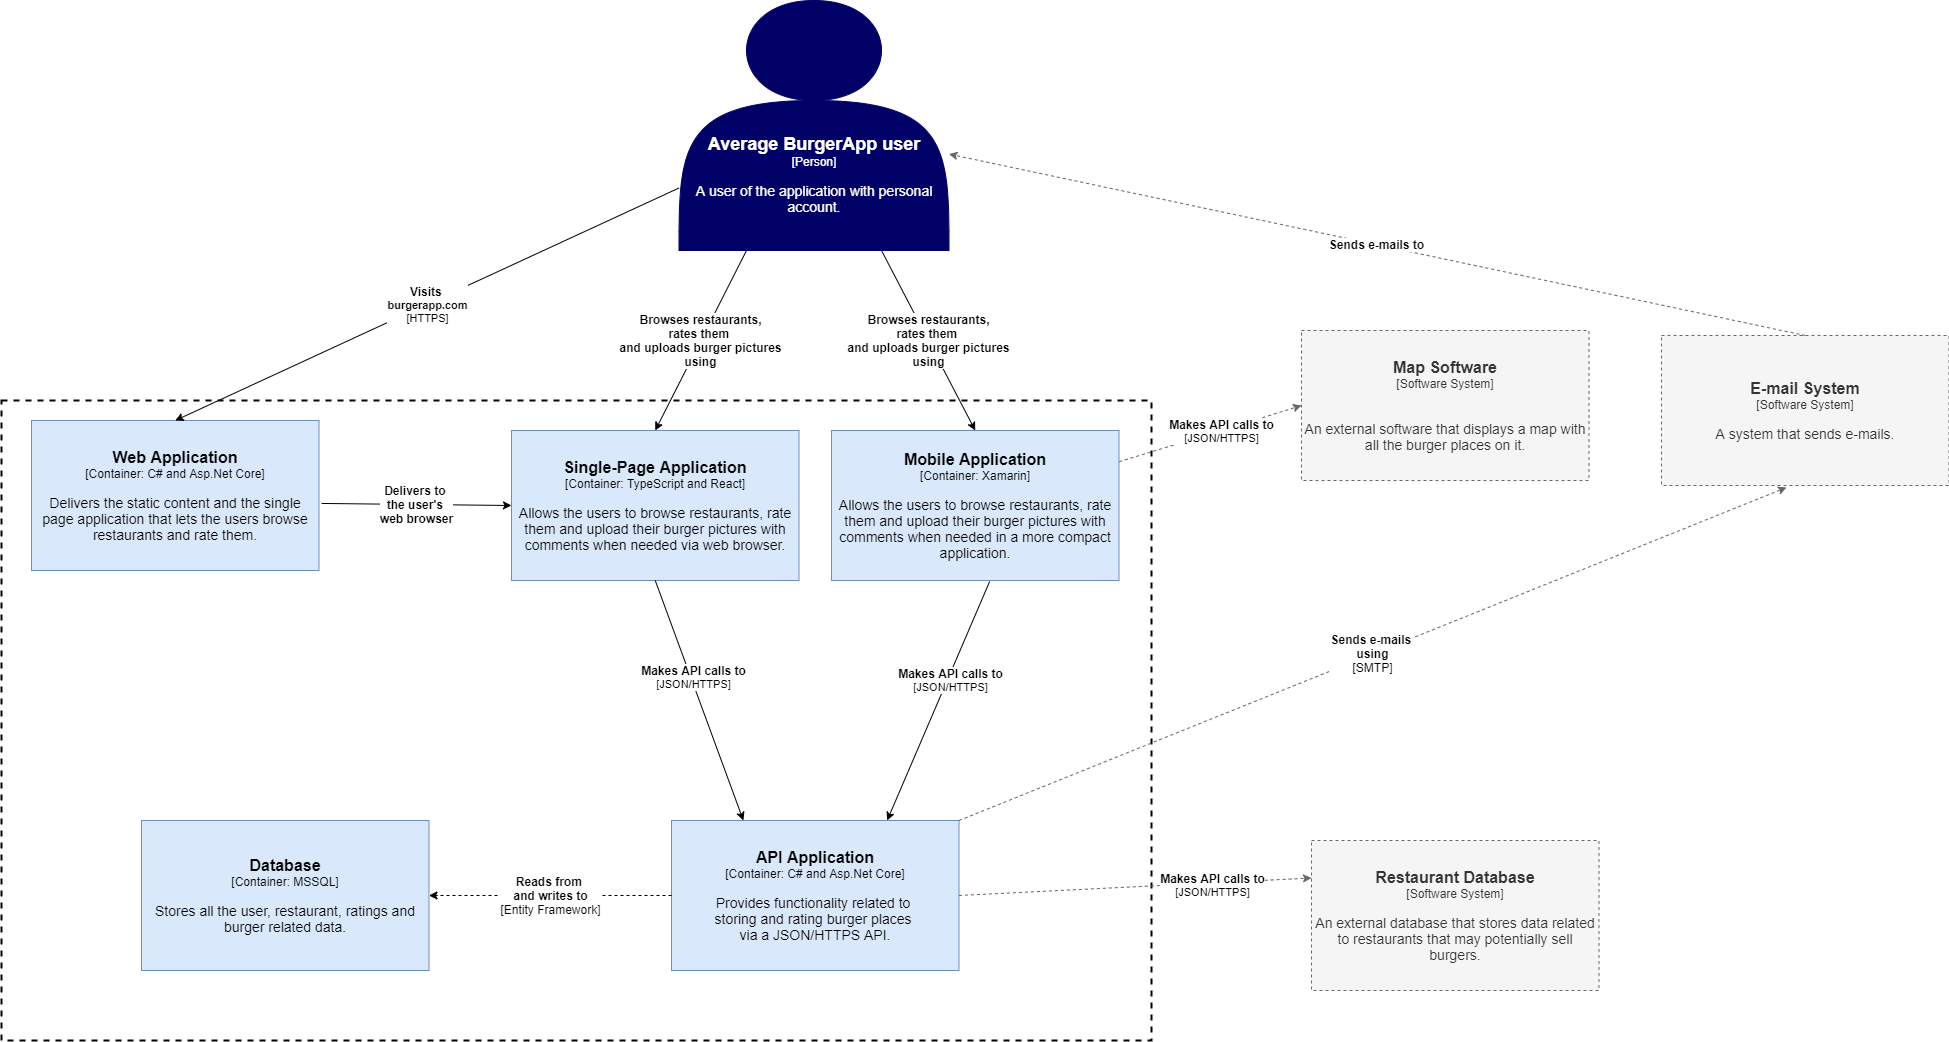

The diagram above was exported from draw.io. Its source (the exported page's mxGraphModel, read from the mxfile embedded in the PNG):
<mxGraphModel dx="3622" dy="1155" grid="1" gridSize="10" guides="1" tooltips="1" connect="1" arrows="1" fold="1" page="1" pageScale="1" pageWidth="1600" pageHeight="900" math="0" shadow="0">
  <root>
    <mxCell id="0" />
    <mxCell id="1" parent="0" />
    <mxCell id="9a2MnRXijoSR8pv26y-A-18" value="" style="rounded=0;whiteSpace=wrap;html=1;dashed=1;fillColor=none;strokeWidth=2;" vertex="1" parent="1">
      <mxGeometry x="-70" y="440" width="1150" height="640" as="geometry" />
    </mxCell>
    <mxCell id="YiX5X84-UUMq0cSzTBrX-1" value="&lt;font&gt;&lt;br&gt;&lt;br&gt;&lt;br&gt;&lt;b&gt;&lt;br&gt;&lt;br&gt;&lt;br&gt;&lt;br&gt;&lt;font style=&quot;font-size: 18px&quot;&gt;Average BurgerApp user&lt;/font&gt;&lt;/b&gt;&lt;br&gt;&lt;font style=&quot;font-size: 12px&quot;&gt;[Person]&lt;br&gt;&lt;/font&gt;&lt;br&gt;&lt;font style=&quot;font-size: 14px&quot;&gt;A user of the application with personal account.&lt;/font&gt;&lt;br&gt;&lt;/font&gt;" style="shape=actor;whiteSpace=wrap;html=1;fillColor=#000066;strokeColor=#000066;fontColor=#FFFFFF;" vertex="1" parent="1">
      <mxGeometry x="607.5" y="40" width="270" height="250" as="geometry" />
    </mxCell>
    <mxCell id="YiX5X84-UUMq0cSzTBrX-3" value="&lt;font style=&quot;font-size: 16px&quot;&gt;&lt;b&gt;Single-Page Application&lt;/b&gt;&lt;/font&gt;&lt;br&gt;[Container: TypeScript and React]&lt;br&gt;&lt;br&gt;&lt;font style=&quot;font-size: 14px&quot;&gt;Allows the users to browse restaurants, rate them and upload their burger pictures with comments when needed via web browser.&lt;/font&gt;" style="rounded=0;whiteSpace=wrap;html=1;fillColor=#dae8fc;strokeColor=#6c8ebf;" vertex="1" parent="1">
      <mxGeometry x="440" y="470" width="287.5" height="150" as="geometry" />
    </mxCell>
    <mxCell id="YiX5X84-UUMq0cSzTBrX-4" value="&lt;span style=&quot;font-size: 16px&quot;&gt;&lt;b&gt;API Application&lt;/b&gt;&lt;/span&gt;&lt;br&gt;[Container: C# and Asp.Net Core]&lt;br&gt;&lt;br&gt;&lt;span style=&quot;font-size: 14px&quot;&gt;Provides functionality related to &lt;br&gt;storing and rating burger places &lt;br&gt;via a JSON/HTTPS API.&lt;/span&gt;" style="rounded=0;whiteSpace=wrap;html=1;fillColor=#dae8fc;strokeColor=#6c8ebf;" vertex="1" parent="1">
      <mxGeometry x="600" y="860" width="287.5" height="150" as="geometry" />
    </mxCell>
    <mxCell id="YiX5X84-UUMq0cSzTBrX-5" value="&lt;font style=&quot;font-size: 12px&quot;&gt;&lt;b&gt;Browses restaurants,&lt;br&gt;rates them&amp;nbsp;&lt;br&gt;and uploads burger pictures&lt;br&gt;using&lt;/b&gt;&lt;/font&gt;" style="endArrow=classic;html=1;exitX=0.25;exitY=1;exitDx=0;exitDy=0;entryX=0.5;entryY=0;entryDx=0;entryDy=0;" edge="1" parent="1" source="YiX5X84-UUMq0cSzTBrX-1" target="YiX5X84-UUMq0cSzTBrX-3">
      <mxGeometry width="50" height="50" relative="1" as="geometry">
        <mxPoint x="917.5" y="460" as="sourcePoint" />
        <mxPoint x="967.5" y="410" as="targetPoint" />
      </mxGeometry>
    </mxCell>
    <mxCell id="9a2MnRXijoSR8pv26y-A-1" value="" style="endArrow=classic;html=1;exitX=0.5;exitY=1;exitDx=0;exitDy=0;entryX=0.25;entryY=0;entryDx=0;entryDy=0;" edge="1" parent="1" source="YiX5X84-UUMq0cSzTBrX-3" target="YiX5X84-UUMq0cSzTBrX-4">
      <mxGeometry width="50" height="50" relative="1" as="geometry">
        <mxPoint x="737.5" y="610" as="sourcePoint" />
        <mxPoint x="787.5" y="560" as="targetPoint" />
      </mxGeometry>
    </mxCell>
    <mxCell id="9a2MnRXijoSR8pv26y-A-2" value="&lt;span style=&quot;font-size: 12px&quot;&gt;&lt;b&gt;Makes API calls to&lt;br&gt;&lt;/b&gt;&lt;/span&gt;[JSON/HTTPS]" style="edgeLabel;html=1;align=center;verticalAlign=middle;resizable=0;points=[];" vertex="1" connectable="0" parent="9a2MnRXijoSR8pv26y-A-1">
      <mxGeometry x="-0.1857" y="2" relative="1" as="geometry">
        <mxPoint as="offset" />
      </mxGeometry>
    </mxCell>
    <mxCell id="9a2MnRXijoSR8pv26y-A-6" value="&lt;font style=&quot;font-size: 12px&quot;&gt;&lt;b&gt;Sends&amp;nbsp;e-mails &lt;/b&gt;&lt;br&gt;&lt;b&gt;using&lt;/b&gt;&lt;br&gt;[SMTP]&lt;br&gt;&lt;/font&gt;" style="endArrow=classic;html=1;exitX=1;exitY=0;exitDx=0;exitDy=0;dashed=1;entryX=0.435;entryY=1.013;entryDx=0;entryDy=0;entryPerimeter=0;fillColor=#f5f5f5;strokeColor=#666666;" edge="1" parent="1" source="YiX5X84-UUMq0cSzTBrX-4" target="9a2MnRXijoSR8pv26y-A-7">
      <mxGeometry width="50" height="50" relative="1" as="geometry">
        <mxPoint x="1000" y="790" as="sourcePoint" />
        <mxPoint x="1060" y="670" as="targetPoint" />
      </mxGeometry>
    </mxCell>
    <mxCell id="9a2MnRXijoSR8pv26y-A-7" value="&lt;span style=&quot;font-size: 16px&quot;&gt;&lt;b&gt;E-mail System&lt;/b&gt;&lt;/span&gt;&lt;br&gt;[Software System]&lt;br&gt;&lt;br&gt;&lt;span style=&quot;font-size: 14px&quot;&gt;A system that sends e-mails.&lt;/span&gt;" style="rounded=0;whiteSpace=wrap;html=1;dashed=1;fillColor=#f5f5f5;strokeColor=#666666;fontColor=#333333;" vertex="1" parent="1">
      <mxGeometry x="1590" y="375" width="287.5" height="150" as="geometry" />
    </mxCell>
    <mxCell id="9a2MnRXijoSR8pv26y-A-8" value="&lt;font style=&quot;font-size: 12px&quot;&gt;&lt;b&gt;Sends e-mails to&lt;/b&gt;&lt;/font&gt;" style="endArrow=classic;html=1;dashed=1;exitX=0.5;exitY=0;exitDx=0;exitDy=0;fillColor=#f5f5f5;strokeColor=#666666;" edge="1" parent="1" source="9a2MnRXijoSR8pv26y-A-7" target="YiX5X84-UUMq0cSzTBrX-1">
      <mxGeometry width="50" height="50" relative="1" as="geometry">
        <mxPoint x="1100" y="480" as="sourcePoint" />
        <mxPoint x="1150" y="430" as="targetPoint" />
      </mxGeometry>
    </mxCell>
    <mxCell id="9a2MnRXijoSR8pv26y-A-9" value="&lt;span style=&quot;font-size: 16px&quot;&gt;&lt;b&gt;Restaurant Database&lt;/b&gt;&lt;/span&gt;&lt;br&gt;[Software System]&lt;br&gt;&lt;br&gt;&lt;span style=&quot;font-size: 14px&quot;&gt;An external database that stores data related to restaurants that may potentially sell burgers.&lt;/span&gt;" style="rounded=0;whiteSpace=wrap;html=1;dashed=1;fillColor=#f5f5f5;strokeColor=#666666;fontColor=#333333;" vertex="1" parent="1">
      <mxGeometry x="1240" y="880" width="287.5" height="150" as="geometry" />
    </mxCell>
    <mxCell id="9a2MnRXijoSR8pv26y-A-11" value="" style="endArrow=classic;html=1;dashed=1;exitX=1;exitY=0.5;exitDx=0;exitDy=0;entryX=0;entryY=0.25;entryDx=0;entryDy=0;fillColor=#f5f5f5;strokeColor=#666666;" edge="1" parent="1" source="YiX5X84-UUMq0cSzTBrX-4" target="9a2MnRXijoSR8pv26y-A-9">
      <mxGeometry width="50" height="50" relative="1" as="geometry">
        <mxPoint x="1110" y="820" as="sourcePoint" />
        <mxPoint x="1160" y="770" as="targetPoint" />
      </mxGeometry>
    </mxCell>
    <mxCell id="9a2MnRXijoSR8pv26y-A-13" value="&lt;span style=&quot;font-size: 12px&quot;&gt;&lt;b&gt;Makes API calls to&lt;br&gt;&lt;/b&gt;&lt;/span&gt;[JSON/HTTPS]" style="edgeLabel;html=1;align=center;verticalAlign=middle;resizable=0;points=[];" vertex="1" connectable="0" parent="9a2MnRXijoSR8pv26y-A-11">
      <mxGeometry x="-0.1547" y="2" relative="1" as="geometry">
        <mxPoint x="104" y="-1" as="offset" />
      </mxGeometry>
    </mxCell>
    <mxCell id="9a2MnRXijoSR8pv26y-A-15" value="&lt;span style=&quot;font-size: 16px&quot;&gt;&lt;b&gt;Map Software&lt;/b&gt;&lt;/span&gt;&lt;br&gt;[Software System]&lt;br&gt;&lt;br&gt;&lt;span style=&quot;font-size: 14px&quot;&gt;&lt;br&gt;An external software that displays a map with all the burger places on it.&lt;/span&gt;" style="rounded=0;whiteSpace=wrap;html=1;dashed=1;fillColor=#f5f5f5;strokeColor=#666666;fontColor=#333333;" vertex="1" parent="1">
      <mxGeometry x="1230" y="370" width="287.5" height="150" as="geometry" />
    </mxCell>
    <mxCell id="9a2MnRXijoSR8pv26y-A-16" value="" style="endArrow=classic;html=1;dashed=1;entryX=0;entryY=0.5;entryDx=0;entryDy=0;fillColor=#f5f5f5;strokeColor=#666666;" edge="1" parent="1" source="9a2MnRXijoSR8pv26y-A-19" target="9a2MnRXijoSR8pv26y-A-15">
      <mxGeometry width="50" height="50" relative="1" as="geometry">
        <mxPoint x="1140" y="560" as="sourcePoint" />
        <mxPoint x="1010" y="690" as="targetPoint" />
        <Array as="points">
          <mxPoint x="1150" y="470" />
        </Array>
      </mxGeometry>
    </mxCell>
    <mxCell id="9a2MnRXijoSR8pv26y-A-17" value="&lt;span style=&quot;font-size: 12px&quot;&gt;&lt;b&gt;Makes API calls to&lt;br&gt;&lt;/b&gt;&lt;/span&gt;[JSON/HTTPS]" style="edgeLabel;html=1;align=center;verticalAlign=middle;resizable=0;points=[];" vertex="1" connectable="0" parent="9a2MnRXijoSR8pv26y-A-16">
      <mxGeometry x="0.3299" relative="1" as="geometry">
        <mxPoint x="-19" y="6" as="offset" />
      </mxGeometry>
    </mxCell>
    <mxCell id="9a2MnRXijoSR8pv26y-A-19" value="&lt;font style=&quot;font-size: 16px&quot;&gt;&lt;b&gt;Mobile Application&lt;/b&gt;&lt;/font&gt;&lt;br&gt;[Container: Xamarin]&lt;br&gt;&lt;br&gt;&lt;font style=&quot;font-size: 14px&quot;&gt;Allows the users to browse restaurants, rate them and upload their burger pictures with comments when needed in a more compact application.&lt;/font&gt;" style="rounded=0;whiteSpace=wrap;html=1;fillColor=#dae8fc;strokeColor=#6c8ebf;" vertex="1" parent="1">
      <mxGeometry x="760" y="470" width="287.5" height="150" as="geometry" />
    </mxCell>
    <mxCell id="9a2MnRXijoSR8pv26y-A-20" value="&lt;font style=&quot;font-size: 12px&quot;&gt;&lt;b&gt;Browses restaurants,&lt;br&gt;rates them&amp;nbsp;&lt;br&gt;and uploads burger pictures&lt;br&gt;using&lt;/b&gt;&lt;/font&gt;" style="endArrow=classic;html=1;exitX=0.75;exitY=1;exitDx=0;exitDy=0;entryX=0.5;entryY=0;entryDx=0;entryDy=0;" edge="1" parent="1" target="9a2MnRXijoSR8pv26y-A-19" source="YiX5X84-UUMq0cSzTBrX-1">
      <mxGeometry width="50" height="50" relative="1" as="geometry">
        <mxPoint x="1013.75" y="340" as="sourcePoint" />
        <mxPoint x="1238.75" y="460" as="targetPoint" />
      </mxGeometry>
    </mxCell>
    <mxCell id="9a2MnRXijoSR8pv26y-A-22" value="&lt;span style=&quot;font-size: 16px&quot;&gt;&lt;b&gt;Database&lt;/b&gt;&lt;/span&gt;&lt;br&gt;[Container: MSSQL]&lt;br&gt;&lt;br&gt;&lt;span style=&quot;font-size: 14px&quot;&gt;Stores all the user, restaurant, ratings and burger related data.&lt;/span&gt;" style="rounded=0;whiteSpace=wrap;html=1;fillColor=#dae8fc;strokeColor=#6c8ebf;" vertex="1" parent="1">
      <mxGeometry x="70" y="860" width="287.5" height="150" as="geometry" />
    </mxCell>
    <mxCell id="9a2MnRXijoSR8pv26y-A-23" value="&lt;font style=&quot;font-size: 12px&quot;&gt;&lt;b&gt;Reads from &lt;/b&gt;&lt;br&gt;&lt;b&gt;and writes to&lt;/b&gt;&lt;br&gt;[Entity Framework]&lt;/font&gt;" style="endArrow=classic;html=1;dashed=1;exitX=0;exitY=0.5;exitDx=0;exitDy=0;entryX=1;entryY=0.5;entryDx=0;entryDy=0;" edge="1" parent="1" source="YiX5X84-UUMq0cSzTBrX-4" target="9a2MnRXijoSR8pv26y-A-22">
      <mxGeometry width="50" height="50" relative="1" as="geometry">
        <mxPoint x="450" y="970" as="sourcePoint" />
        <mxPoint x="500" y="920" as="targetPoint" />
      </mxGeometry>
    </mxCell>
    <mxCell id="9a2MnRXijoSR8pv26y-A-24" value="" style="endArrow=classic;html=1;exitX=0.55;exitY=1.007;exitDx=0;exitDy=0;entryX=0.75;entryY=0;entryDx=0;entryDy=0;fontStyle=4;exitPerimeter=0;" edge="1" parent="1" source="9a2MnRXijoSR8pv26y-A-19" target="YiX5X84-UUMq0cSzTBrX-4">
      <mxGeometry width="50" height="50" relative="1" as="geometry">
        <mxPoint x="830.005" y="620" as="sourcePoint" />
        <mxPoint x="950.4811904761904" y="860" as="targetPoint" />
      </mxGeometry>
    </mxCell>
    <mxCell id="9a2MnRXijoSR8pv26y-A-25" value="&lt;span style=&quot;font-size: 12px&quot;&gt;&lt;b&gt;Makes API calls to&lt;br&gt;&lt;/b&gt;&lt;/span&gt;[JSON/HTTPS]" style="edgeLabel;html=1;align=center;verticalAlign=middle;resizable=0;points=[];" vertex="1" connectable="0" parent="9a2MnRXijoSR8pv26y-A-24">
      <mxGeometry x="-0.1857" y="2" relative="1" as="geometry">
        <mxPoint as="offset" />
      </mxGeometry>
    </mxCell>
    <mxCell id="9a2MnRXijoSR8pv26y-A-26" value="&lt;font style=&quot;font-size: 16px&quot;&gt;&lt;b&gt;Web Application&lt;/b&gt;&lt;/font&gt;&lt;br&gt;[Container: C# and Asp.Net Core]&lt;br&gt;&lt;br&gt;&lt;font style=&quot;font-size: 14px&quot;&gt;Delivers the static content and the single page application that lets the users browse restaurants and rate them.&lt;/font&gt;" style="rounded=0;whiteSpace=wrap;html=1;fillColor=#dae8fc;strokeColor=#6c8ebf;" vertex="1" parent="1">
      <mxGeometry x="-40" y="460" width="287.5" height="150" as="geometry" />
    </mxCell>
    <mxCell id="9a2MnRXijoSR8pv26y-A-28" value="&lt;b&gt;&lt;span style=&quot;font-size: 12px&quot;&gt;Visits&amp;nbsp;&lt;br&gt;&lt;/span&gt;burgerapp.com&lt;br&gt;&lt;/b&gt;[HTTPS]" style="endArrow=classic;html=1;exitX=0;exitY=0.75;exitDx=0;exitDy=0;entryX=0.5;entryY=0;entryDx=0;entryDy=0;" edge="1" parent="1" source="YiX5X84-UUMq0cSzTBrX-1" target="9a2MnRXijoSR8pv26y-A-26">
      <mxGeometry width="50" height="50" relative="1" as="geometry">
        <mxPoint x="301.25" y="300" as="sourcePoint" />
        <mxPoint x="190" y="480" as="targetPoint" />
      </mxGeometry>
    </mxCell>
    <mxCell id="9a2MnRXijoSR8pv26y-A-29" value="&lt;font color=&quot;#000000&quot; style=&quot;font-size: 12px&quot;&gt;&lt;b&gt;Delivers to &lt;br&gt;the&amp;nbsp;user's &lt;br&gt;web browser&lt;/b&gt;&lt;/font&gt;" style="endArrow=classic;html=1;fontColor=#FFFFFF;exitX=1.009;exitY=0.553;exitDx=0;exitDy=0;exitPerimeter=0;entryX=0;entryY=0.5;entryDx=0;entryDy=0;" edge="1" parent="1" source="9a2MnRXijoSR8pv26y-A-26" target="YiX5X84-UUMq0cSzTBrX-3">
      <mxGeometry width="50" height="50" relative="1" as="geometry">
        <mxPoint x="340" y="600" as="sourcePoint" />
        <mxPoint x="390" y="550" as="targetPoint" />
      </mxGeometry>
    </mxCell>
  </root>
</mxGraphModel>